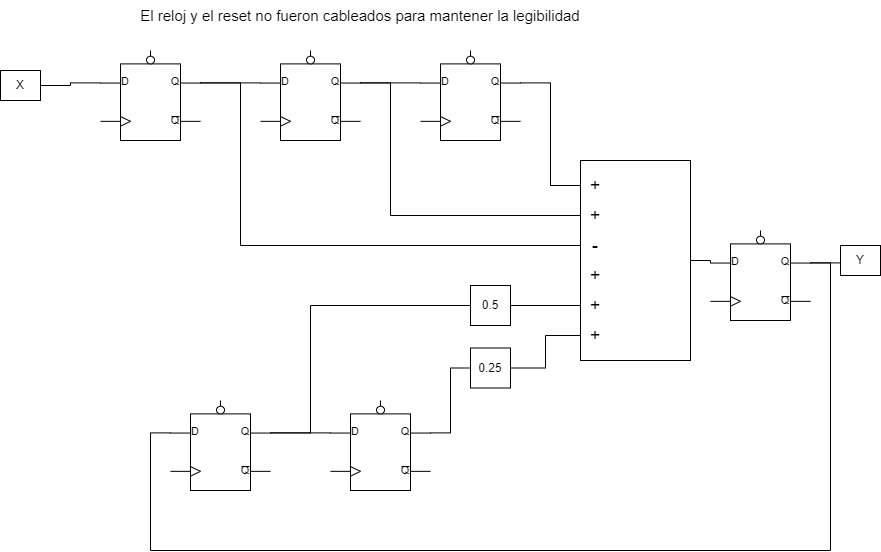

The diagram above was exported from draw.io. Its source (the exported page's mxGraphModel, read from the mxfile embedded in the PNG):
<mxGraphModel dx="1050" dy="522" grid="1" gridSize="10" guides="1" tooltips="1" connect="1" arrows="1" fold="1" page="1" pageScale="1" pageWidth="1100" pageHeight="850" background="none" math="0" shadow="0">
  <root>
    <mxCell id="0" />
    <mxCell id="1" parent="0" />
    <mxCell id="xS4EURj-bL_TIpOcITpC-20" style="edgeStyle=orthogonalEdgeStyle;rounded=0;orthogonalLoop=1;jettySize=auto;html=1;exitX=1;exitY=0.36;exitDx=0;exitDy=0;exitPerimeter=0;entryX=0;entryY=0.5;entryDx=0;entryDy=0;endArrow=none;endFill=0;" parent="1" source="xS4EURj-bL_TIpOcITpC-1" target="xS4EURj-bL_TIpOcITpC-11" edge="1">
      <mxGeometry relative="1" as="geometry">
        <Array as="points">
          <mxPoint x="350" y="232" />
          <mxPoint x="350" y="395" />
        </Array>
      </mxGeometry>
    </mxCell>
    <mxCell id="xS4EURj-bL_TIpOcITpC-1" value="" style="verticalLabelPosition=bottom;shadow=0;dashed=0;align=center;html=1;verticalAlign=top;shape=mxgraph.electrical.logic_gates.d_type_flip-flop_with_clear_2;" parent="1" vertex="1">
      <mxGeometry x="210" y="200" width="100" height="90" as="geometry" />
    </mxCell>
    <mxCell id="xS4EURj-bL_TIpOcITpC-19" style="edgeStyle=orthogonalEdgeStyle;rounded=0;orthogonalLoop=1;jettySize=auto;html=1;exitX=1;exitY=0.36;exitDx=0;exitDy=0;exitPerimeter=0;entryX=0;entryY=0.5;entryDx=0;entryDy=0;endArrow=none;endFill=0;" parent="1" source="xS4EURj-bL_TIpOcITpC-2" target="xS4EURj-bL_TIpOcITpC-10" edge="1">
      <mxGeometry relative="1" as="geometry">
        <Array as="points">
          <mxPoint x="500" y="232" />
          <mxPoint x="500" y="365" />
        </Array>
      </mxGeometry>
    </mxCell>
    <mxCell id="xS4EURj-bL_TIpOcITpC-2" value="" style="verticalLabelPosition=bottom;shadow=0;dashed=0;align=center;html=1;verticalAlign=top;shape=mxgraph.electrical.logic_gates.d_type_flip-flop_with_clear_2;" parent="1" vertex="1">
      <mxGeometry x="370" y="200" width="100" height="90" as="geometry" />
    </mxCell>
    <mxCell id="xS4EURj-bL_TIpOcITpC-18" style="edgeStyle=orthogonalEdgeStyle;rounded=0;orthogonalLoop=1;jettySize=auto;html=1;exitX=1;exitY=0.36;exitDx=0;exitDy=0;exitPerimeter=0;entryX=0;entryY=0.5;entryDx=0;entryDy=0;endArrow=none;endFill=0;" parent="1" source="xS4EURj-bL_TIpOcITpC-3" target="xS4EURj-bL_TIpOcITpC-8" edge="1">
      <mxGeometry relative="1" as="geometry" />
    </mxCell>
    <mxCell id="xS4EURj-bL_TIpOcITpC-3" value="" style="verticalLabelPosition=bottom;shadow=0;dashed=0;align=center;html=1;verticalAlign=top;shape=mxgraph.electrical.logic_gates.d_type_flip-flop_with_clear_2;" parent="1" vertex="1">
      <mxGeometry x="530" y="200" width="100" height="90" as="geometry" />
    </mxCell>
    <mxCell id="xS4EURj-bL_TIpOcITpC-26" style="edgeStyle=orthogonalEdgeStyle;rounded=0;orthogonalLoop=1;jettySize=auto;html=1;exitX=1;exitY=0.36;exitDx=0;exitDy=0;exitPerimeter=0;entryX=0;entryY=0.5;entryDx=0;entryDy=0;endArrow=none;endFill=0;" parent="1" source="xS4EURj-bL_TIpOcITpC-4" target="xS4EURj-bL_TIpOcITpC-21" edge="1">
      <mxGeometry relative="1" as="geometry">
        <Array as="points">
          <mxPoint x="420" y="582" />
          <mxPoint x="420" y="455" />
        </Array>
      </mxGeometry>
    </mxCell>
    <mxCell id="xS4EURj-bL_TIpOcITpC-4" value="" style="verticalLabelPosition=bottom;shadow=0;dashed=0;align=center;html=1;verticalAlign=top;shape=mxgraph.electrical.logic_gates.d_type_flip-flop_with_clear_2;" parent="1" vertex="1">
      <mxGeometry x="280" y="550" width="100" height="90" as="geometry" />
    </mxCell>
    <mxCell id="xS4EURj-bL_TIpOcITpC-23" style="edgeStyle=orthogonalEdgeStyle;rounded=0;orthogonalLoop=1;jettySize=auto;html=1;exitX=1;exitY=0.36;exitDx=0;exitDy=0;exitPerimeter=0;entryX=0;entryY=0.5;entryDx=0;entryDy=0;endArrow=none;endFill=0;" parent="1" source="xS4EURj-bL_TIpOcITpC-5" target="xS4EURj-bL_TIpOcITpC-22" edge="1">
      <mxGeometry relative="1" as="geometry" />
    </mxCell>
    <mxCell id="xS4EURj-bL_TIpOcITpC-5" value="" style="verticalLabelPosition=bottom;shadow=0;dashed=0;align=center;html=1;verticalAlign=top;shape=mxgraph.electrical.logic_gates.d_type_flip-flop_with_clear_2;" parent="1" vertex="1">
      <mxGeometry x="440" y="550" width="100" height="90" as="geometry" />
    </mxCell>
    <mxCell id="xS4EURj-bL_TIpOcITpC-34" style="edgeStyle=orthogonalEdgeStyle;rounded=0;orthogonalLoop=1;jettySize=auto;html=1;exitX=1;exitY=0.36;exitDx=0;exitDy=0;exitPerimeter=0;entryX=0;entryY=0.5;entryDx=0;entryDy=0;endArrow=none;endFill=0;" parent="1" source="xS4EURj-bL_TIpOcITpC-6" target="xS4EURj-bL_TIpOcITpC-30" edge="1">
      <mxGeometry relative="1" as="geometry" />
    </mxCell>
    <mxCell id="xS4EURj-bL_TIpOcITpC-6" value="" style="verticalLabelPosition=bottom;shadow=0;dashed=0;align=center;html=1;verticalAlign=top;shape=mxgraph.electrical.logic_gates.d_type_flip-flop_with_clear_2;" parent="1" vertex="1">
      <mxGeometry x="820" y="380" width="100" height="90" as="geometry" />
    </mxCell>
    <mxCell id="xS4EURj-bL_TIpOcITpC-7" value="" style="rounded=0;whiteSpace=wrap;html=1;" parent="1" vertex="1">
      <mxGeometry x="690" y="310" width="110" height="200" as="geometry" />
    </mxCell>
    <mxCell id="xS4EURj-bL_TIpOcITpC-8" value="&lt;font style=&quot;font-size: 18px;&quot;&gt;+&lt;/font&gt;" style="text;html=1;align=center;verticalAlign=middle;whiteSpace=wrap;rounded=0;" parent="1" vertex="1">
      <mxGeometry x="690" y="320" width="30" height="30" as="geometry" />
    </mxCell>
    <mxCell id="xS4EURj-bL_TIpOcITpC-10" value="&lt;font style=&quot;font-size: 18px;&quot;&gt;+&lt;/font&gt;" style="text;html=1;align=center;verticalAlign=middle;whiteSpace=wrap;rounded=0;" parent="1" vertex="1">
      <mxGeometry x="690" y="350" width="30" height="30" as="geometry" />
    </mxCell>
    <mxCell id="xS4EURj-bL_TIpOcITpC-11" value="&lt;font style=&quot;font-size: 18px;&quot;&gt;-&lt;/font&gt;" style="text;html=1;align=center;verticalAlign=middle;whiteSpace=wrap;rounded=0;" parent="1" vertex="1">
      <mxGeometry x="690" y="380" width="30" height="30" as="geometry" />
    </mxCell>
    <mxCell id="xS4EURj-bL_TIpOcITpC-12" value="&lt;font style=&quot;font-size: 18px;&quot;&gt;+&lt;/font&gt;" style="text;html=1;align=center;verticalAlign=middle;whiteSpace=wrap;rounded=0;" parent="1" vertex="1">
      <mxGeometry x="690" y="410" width="30" height="30" as="geometry" />
    </mxCell>
    <mxCell id="xS4EURj-bL_TIpOcITpC-13" value="&lt;font style=&quot;font-size: 18px;&quot;&gt;+&lt;/font&gt;" style="text;html=1;align=center;verticalAlign=middle;whiteSpace=wrap;rounded=0;" parent="1" vertex="1">
      <mxGeometry x="690" y="440" width="30" height="30" as="geometry" />
    </mxCell>
    <mxCell id="xS4EURj-bL_TIpOcITpC-14" value="&lt;font style=&quot;font-size: 18px;&quot;&gt;+&lt;/font&gt;" style="text;html=1;align=center;verticalAlign=middle;whiteSpace=wrap;rounded=0;" parent="1" vertex="1">
      <mxGeometry x="690" y="470" width="30" height="30" as="geometry" />
    </mxCell>
    <mxCell id="xS4EURj-bL_TIpOcITpC-16" style="edgeStyle=orthogonalEdgeStyle;rounded=0;orthogonalLoop=1;jettySize=auto;html=1;exitX=1;exitY=0.36;exitDx=0;exitDy=0;exitPerimeter=0;entryX=0;entryY=0.36;entryDx=0;entryDy=0;entryPerimeter=0;endArrow=none;endFill=0;" parent="1" source="xS4EURj-bL_TIpOcITpC-1" target="xS4EURj-bL_TIpOcITpC-2" edge="1">
      <mxGeometry relative="1" as="geometry" />
    </mxCell>
    <mxCell id="xS4EURj-bL_TIpOcITpC-17" style="edgeStyle=orthogonalEdgeStyle;rounded=0;orthogonalLoop=1;jettySize=auto;html=1;exitX=1;exitY=0.36;exitDx=0;exitDy=0;exitPerimeter=0;entryX=0;entryY=0.36;entryDx=0;entryDy=0;entryPerimeter=0;endArrow=none;endFill=0;" parent="1" source="xS4EURj-bL_TIpOcITpC-2" target="xS4EURj-bL_TIpOcITpC-3" edge="1">
      <mxGeometry relative="1" as="geometry" />
    </mxCell>
    <mxCell id="xS4EURj-bL_TIpOcITpC-24" style="edgeStyle=orthogonalEdgeStyle;rounded=0;orthogonalLoop=1;jettySize=auto;html=1;exitX=1;exitY=0.5;exitDx=0;exitDy=0;entryX=0;entryY=0.5;entryDx=0;entryDy=0;endArrow=none;endFill=0;" parent="1" source="xS4EURj-bL_TIpOcITpC-21" target="xS4EURj-bL_TIpOcITpC-13" edge="1">
      <mxGeometry relative="1" as="geometry" />
    </mxCell>
    <mxCell id="xS4EURj-bL_TIpOcITpC-21" value="0.5" style="rounded=0;whiteSpace=wrap;html=1;" parent="1" vertex="1">
      <mxGeometry x="580" y="435" width="40" height="40" as="geometry" />
    </mxCell>
    <mxCell id="xS4EURj-bL_TIpOcITpC-27" style="edgeStyle=orthogonalEdgeStyle;rounded=0;orthogonalLoop=1;jettySize=auto;html=1;exitX=1;exitY=0.5;exitDx=0;exitDy=0;entryX=0;entryY=0.5;entryDx=0;entryDy=0;endArrow=none;endFill=0;" parent="1" source="xS4EURj-bL_TIpOcITpC-22" target="xS4EURj-bL_TIpOcITpC-14" edge="1">
      <mxGeometry relative="1" as="geometry" />
    </mxCell>
    <mxCell id="xS4EURj-bL_TIpOcITpC-22" value="0.2&lt;span style=&quot;background-color: initial;&quot;&gt;5&lt;/span&gt;" style="rounded=0;whiteSpace=wrap;html=1;" parent="1" vertex="1">
      <mxGeometry x="580" y="497.5" width="40" height="40" as="geometry" />
    </mxCell>
    <mxCell id="xS4EURj-bL_TIpOcITpC-25" style="edgeStyle=orthogonalEdgeStyle;rounded=0;orthogonalLoop=1;jettySize=auto;html=1;exitX=1;exitY=0.36;exitDx=0;exitDy=0;exitPerimeter=0;entryX=0;entryY=0.36;entryDx=0;entryDy=0;entryPerimeter=0;endArrow=none;endFill=0;" parent="1" source="xS4EURj-bL_TIpOcITpC-4" target="xS4EURj-bL_TIpOcITpC-5" edge="1">
      <mxGeometry relative="1" as="geometry" />
    </mxCell>
    <mxCell id="xS4EURj-bL_TIpOcITpC-28" value="X" style="rounded=0;whiteSpace=wrap;html=1;" parent="1" vertex="1">
      <mxGeometry x="110" y="220" width="40" height="30" as="geometry" />
    </mxCell>
    <mxCell id="xS4EURj-bL_TIpOcITpC-29" style="edgeStyle=orthogonalEdgeStyle;rounded=0;orthogonalLoop=1;jettySize=auto;html=1;exitX=1;exitY=0.5;exitDx=0;exitDy=0;entryX=0;entryY=0.36;entryDx=0;entryDy=0;entryPerimeter=0;endArrow=none;endFill=0;" parent="1" source="xS4EURj-bL_TIpOcITpC-28" target="xS4EURj-bL_TIpOcITpC-1" edge="1">
      <mxGeometry relative="1" as="geometry">
        <Array as="points">
          <mxPoint x="180" y="235" />
          <mxPoint x="180" y="232" />
        </Array>
      </mxGeometry>
    </mxCell>
    <mxCell id="xS4EURj-bL_TIpOcITpC-30" value="Y" style="rounded=0;whiteSpace=wrap;html=1;" parent="1" vertex="1">
      <mxGeometry x="950" y="395" width="40" height="30" as="geometry" />
    </mxCell>
    <mxCell id="xS4EURj-bL_TIpOcITpC-32" style="edgeStyle=orthogonalEdgeStyle;rounded=0;orthogonalLoop=1;jettySize=auto;html=1;exitX=1;exitY=0.5;exitDx=0;exitDy=0;entryX=0;entryY=0.36;entryDx=0;entryDy=0;entryPerimeter=0;endArrow=none;endFill=0;" parent="1" source="xS4EURj-bL_TIpOcITpC-7" target="xS4EURj-bL_TIpOcITpC-6" edge="1">
      <mxGeometry relative="1" as="geometry" />
    </mxCell>
    <mxCell id="xS4EURj-bL_TIpOcITpC-35" style="edgeStyle=orthogonalEdgeStyle;rounded=0;orthogonalLoop=1;jettySize=auto;html=1;exitX=1;exitY=0.36;exitDx=0;exitDy=0;exitPerimeter=0;entryX=0;entryY=0.36;entryDx=0;entryDy=0;entryPerimeter=0;endArrow=none;endFill=0;" parent="1" source="xS4EURj-bL_TIpOcITpC-6" target="xS4EURj-bL_TIpOcITpC-4" edge="1">
      <mxGeometry relative="1" as="geometry">
        <Array as="points">
          <mxPoint x="940" y="412" />
          <mxPoint x="940" y="700" />
          <mxPoint x="260" y="700" />
          <mxPoint x="260" y="582" />
        </Array>
      </mxGeometry>
    </mxCell>
    <mxCell id="xS4EURj-bL_TIpOcITpC-36" value="&lt;font style=&quot;font-size: 15px;&quot;&gt;El reloj y el reset no fueron cableados para mantener la legibilidad&lt;/font&gt;" style="text;html=1;align=center;verticalAlign=middle;whiteSpace=wrap;rounded=0;" parent="1" vertex="1">
      <mxGeometry x="240" y="150" width="460" height="30" as="geometry" />
    </mxCell>
  </root>
</mxGraphModel>